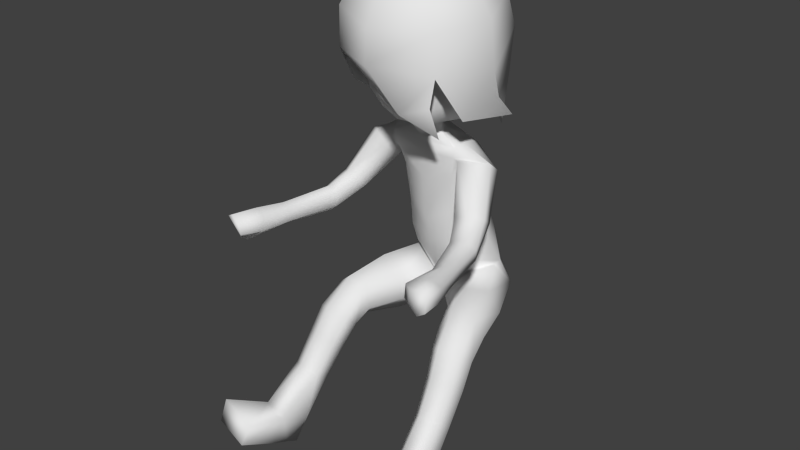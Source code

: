 # Source: Rider.blend  (saved by Blender 2.58.0; exported with 4.5.12 LTS)
import bpy
from mathutils import Matrix  # noqa: F401  (used for matrix-valued properties, if any)

bpy.ops.wm.read_factory_settings(use_empty=True)
scene = bpy.context.scene
scene.name = 'Scene'

# ---- collections
col_collection_19 = bpy.data.collections.new('Collection 19'); scene.collection.children.link(col_collection_19)

# ---- materials (node trees are filled in below, after node groups)
mat_rider = bpy.data.materials.new('Rider')
mat_rider.alpha_threshold = 0.0
mat_rider.use_transparent_shadow = False
mat_rider.roughness = 0.5
mat_rider.line_color = (0.0, 0.0, 0.0, 1.0)

# ---- material node trees

# ---- world
world_world = bpy.data.worlds.new('World'); scene.world = world_world
world_world.color = (0.05088, 0.05088, 0.05088)
world_world.use_sun_shadow = False
world_world.sun_shadow_jitter_overblur = 0.0
world_world.cycles.sampling_method = 'MANUAL'
world_world.cycles.sample_map_resolution = 256
world_world.light_settings.ao_factor = 0.7

# ---- meshes
me_cube_002 = bpy.data.meshes.new('Cube.002')
me_cube_002.from_pydata([(0.07011, 0.4348, 1.065), (-0.1181, 0.4542, 1.063), (0.07424, 0.2912, 0.996), (-0.09173, 0.3097, 0.9843), (0.09777, 0.3986, 1.162), (-0.1287, 0.4007, 1.167), (0.09481, 0.2678, 1.133), (-0.1028, 0.2976, 1.109), (-0.00534, 0.2726, 0.9624), (-0.009036, 0.4611, 1.068), (8.164e-05, 0.2496, 1.113), (0.0001355, 0.4041, 1.179), (-0.009119, 0.5194, 0.8995), (-0.008079, 0.3001, 0.8773), (0.09217, 0.3323, 0.8865), (-0.1021, 0.332, 0.8864), (0.09505, 0.4925, 0.8897), (-0.1119, 0.4949, 0.8905), (0.1123, 0.5164, 0.7652), (-0.1368, 0.5201, 0.7695), (0.1128, 0.3801, 0.8061), (-0.1174, 0.377, 0.8066), (-0.007273, 0.3246, 0.7846), (-0.01115, 0.5384, 0.7755), (-0.005276, 0.4862, 0.651), (0.002776, 0.3496, 0.7127), (0.137, 0.4462, 0.7746), (-0.1225, 0.4328, 0.7781), (0.1291, 0.4835, 0.6313), (-0.1698, 0.4887, 0.6455), (0.2165, 0.3043, 0.6297), (-0.2181, 0.2939, 0.6405), (0.2227, 0.3022, 0.7724), (-0.1712, 0.2733, 0.7739), (0.1314, 0.2647, 0.7664), (-0.08124, 0.2577, 0.7315), (0.1162, 0.2817, 0.6127), (-0.1248, 0.2961, 0.5866), (0.1839, 0.1485, 0.6502), (-0.1594, 0.1514, 0.6172), (0.1992, 0.138, 0.7649), (-0.1218, 0.1243, 0.7262), (0.2713, 0.1647, 0.7562), (-0.1949, 0.1311, 0.7483), (0.2629, 0.1789, 0.6573), (-0.2371, 0.1524, 0.6583), (0.2631, 0.1412, 0.6192), (-0.25, 0.1038, 0.6205), (0.2921, 0.06701, 0.6879), (-0.1985, 0.03146, 0.6763), (0.2284, 0.04462, 0.6993), (-0.1369, 0.04812, 0.6542), (0.1929, 0.119, 0.6283), (-0.1851, 0.1257, 0.5932), (0.1969, 0.0858, 0.5461), (-0.2094, 0.09047, 0.5156), (0.2318, 0.007355, 0.6092), (-0.1605, 0.01158, 0.568), (0.2907, 0.02814, 0.5987), (-0.2173, -0.006513, 0.5893), (0.2628, 0.1047, 0.5376), (-0.2691, 0.0669, 0.5413), (0.2645, 0.04574, 0.444), (-0.2838, 0.01073, 0.4472), (0.2919, -0.03199, 0.5047), (-0.2316, -0.06335, 0.4944), (0.2366, -0.0505, 0.514), (-0.1789, -0.04565, 0.4742), (0.2028, 0.02921, 0.4511), (-0.229, 0.03361, 0.4227), (0.2004, -0.05087, 0.3359), (-0.2391, -0.03966, 0.3034), (0.2548, -0.1901, 0.404), (-0.1953, -0.1837, 0.3781), (0.2681, -0.03085, 0.3282), (-0.3008, -0.06219, 0.3297), (0.2696, -0.07111, 0.2487), (-0.309, -0.1001, 0.2435), (0.197, -0.1023, 0.252), (-0.2363, -0.09295, 0.2174), (0.009893, 0.3787, 1.238), (0.008696, 0.2459, 1.194), (0.1089, 0.255, 1.193), (-0.1048, 0.2667, 1.181), (0.1102, 0.3722, 1.209), (-0.1314, 0.3637, 1.223), (0.1145, 0.3372, 1.228), (-0.126, 0.3283, 1.244), (0.1108, 0.2565, 1.225), (-0.1087, 0.2562, 1.228), (0.007797, 0.2458, 1.225), (-0.005495, 0.3547, 1.265), (0.09778, 0.3621, 1.036), (-0.1366, 0.3926, 1.023), (0.1166, 0.3345, 1.127), (-0.1509, 0.3607, 1.115), (0.1276, 0.4144, 0.8875), (-0.1413, 0.4154, 0.8888), (0.1516, 0.4582, 0.7864), (-0.1659, 0.4551, 0.7944), (0.01256, 0.3685, 0.6687), (0.1741, 0.4886, 0.7077), (-0.1856, 0.4742, 0.733), (0.2528, 0.3163, 0.7008), (-0.2274, 0.2884, 0.7205), (0.09828, 0.2581, 0.6909), (-0.07791, 0.2686, 0.6491), (0.164, 0.1331, 0.7078), (-0.1127, 0.1354, 0.6606), (0.2954, 0.1776, 0.6994), (-0.2421, 0.1421, 0.7071), (0.3031, 0.1101, 0.6502), (-0.2466, 0.05827, 0.6577), (0.1856, 0.07259, 0.6672), (-0.1368, 0.0934, 0.6139), (0.1909, 0.03887, 0.5814), (-0.1628, 0.05867, 0.5331), (0.3005, 0.07274, 0.5654), (-0.2642, 0.02137, 0.5747), (0.3, 0.01298, 0.472), (-0.277, -0.03422, 0.4796), (0.1984, -0.01739, 0.4862), (-0.1838, 0.001144, 0.4408), (0.2027, -0.1125, 0.3789), (-0.1882, -0.08876, 0.3303), (0.3079, -0.07779, 0.3668), (-0.2866, -0.119, 0.3699), (0.2928, -0.1131, 0.2814), (-0.2957, -0.1427, 0.2754), (0.2251, -0.1489, 0.2821), (-0.2233, -0.1474, 0.2535), (0.125, 0.2924, 1.231), (-0.1286, 0.2858, 1.244), (0.1535, 0.3564, 1.124), (-0.226, 0.2924, 1.195), (0.1038, 0.3165, 1.147), (-0.2075, 0.348, 1.155), (0.1164, 0.2652, 1.184), (-0.1488, 0.351, 1.126), (0.1651, 0.2715, 1.189), (-0.1314, 0.3074, 1.146), (0.2056, 0.3055, 1.186), (-0.1338, 0.2705, 1.184), (0.2001, 0.3498, 1.151), (-0.1837, 0.2616, 1.209), (0.1976, 0.2636, 1.005), (-0.2645, 0.2011, 1.074), (0.1565, 0.2324, 1.014), (-0.2587, 0.2399, 1.04), (0.1607, 0.1993, 1.04), (-0.2222, 0.2457, 1.022), (0.2052, 0.1967, 1.057), (-0.1911, 0.2125, 1.036), (0.2477, 0.2248, 1.053), (-0.1899, 0.1742, 1.068), (0.2445, 0.2566, 1.028), (-0.225, 0.1688, 1.087), (0.2748, 0.1499, 0.961), (-0.2503, 0.117, 1.052), (0.2763, 0.151, 0.9967), (-0.2197, 0.1113, 1.035), (0.2383, 0.1396, 1.018), (-0.2232, 0.1121, 0.9906), (0.1985, 0.1275, 1.001), (-0.2583, 0.1205, 0.964), (0.197, 0.1263, 0.9656), (-0.2888, 0.1267, 0.9812), (0.235, 0.1369, 0.9416), (-0.2884, 0.125, 1.027), (0.2888, -0.02461, 0.9521), (-0.3165, -0.04196, 1.027), (0.2595, -0.03213, 0.972), (-0.3158, -0.04112, 0.9914), (0.2611, -0.03055, 1.006), (-0.287, -0.04696, 0.975), (0.2919, -0.02138, 1.021), (-0.2575, -0.05404, 0.9938), (0.3192, -0.01309, 1.002), (-0.2581, -0.0537, 1.028), (0.3177, -0.01466, 0.9684), (-0.2869, -0.04775, 1.044), (0.3485, -0.1079, 0.9709), (-0.3057, -0.136, 1.054), (0.3494, -0.1033, 1.013), (-0.2697, -0.1444, 1.034), (0.3218, -0.1181, 1.037), (-0.2689, -0.1577, 0.9969), (0.2682, -0.1525, 1.02), (-0.3198, -0.1701, 0.9567), (0.2673, -0.1571, 0.9779), (-0.3558, -0.1615, 0.9772), (0.3162, -0.1155, 0.9509), (-0.3393, -0.1286, 1.036), (0.3389, -0.1932, 0.9647), (-0.3482, -0.2095, 1.043), (0.2988, -0.1796, 0.9803), (-0.3485, -0.1913, 1.002), (0.2997, -0.1749, 1.022), (-0.3128, -0.1998, 0.9817), (0.3404, -0.1849, 1.039), (-0.285, -0.2245, 1.007), (0.3648, -0.186, 1.022), (-0.2878, -0.2268, 1.036), (0.3639, -0.1907, 0.9802), (-0.3235, -0.2184, 1.057), (0.2525, -0.2072, 0.3074), (-0.2159, -0.2103, 0.2874), (0.3338, -0.1602, 0.3101), (-0.305, -0.1978, 0.3148), (0.3225, -0.1522, 0.405), (-0.269, -0.176, 0.4012), (0.317, -0.323, 0.4352), (-0.1921, -0.3261, 0.4294), (0.4254, -0.2594, 0.4401), (-0.3108, -0.3079, 0.4664), (0.4203, -0.2682, 0.3611), (-0.3246, -0.3235, 0.3894), (0.3232, -0.3249, 0.3566), (-0.2182, -0.3395, 0.3562), (0.1655, 0.2592, 1.38), (-0.163, 0.2663, 1.4), (0.125, 0.2641, 1.319), (-0.1265, 0.267, 1.334), (0.04723, 0.2672, 1.286), (-0.05452, 0.2678, 1.292), (0.03278, 0.3015, 1.288), (-0.0395, 0.3017, 1.293), (0.08792, 0.3513, 1.325), (-0.08853, 0.3552, 1.335), (0.1173, 0.3749, 1.374), (-0.1108, 0.3799, 1.388), (0.004289, 0.424, 1.383), (0.00045, 0.389, 1.333), (-0.003657, 0.3146, 1.292), (-0.002652, 0.0983, 1.385), (-0.005389, 0.14, 1.323), (-0.005838, 0.2169, 1.285), (0.03015, 0.2311, 1.285), (-0.04049, 0.2323, 1.289), (0.08371, 0.1747, 1.319), (-0.09275, 0.1785, 1.33), (0.1146, 0.1439, 1.379), (-0.1177, 0.149, 1.393), (0.1257, 0.1368, 1.55), (-0.1088, 0.142, 1.564), (0.007322, 0.09078, 1.555), (0.1785, 0.243, 1.548), (-0.1567, 0.2503, 1.568), (0.1685, 0.2371, 1.621), (-0.1384, 0.2438, 1.639), (0.01194, 0.1032, 1.628), (0.1197, 0.1451, 1.623), (-0.09369, 0.1498, 1.636), (0.05769, 0.2656, 1.257), (-0.04816, 0.2605, 1.257), (0.001852, 0.2373, 1.247), (-0.002846, 0.3246, 1.267), (0.04226, 0.3108, 1.254), (-0.04915, 0.3042, 1.261), (0.05531, 0.2808, 1.251), (-0.05926, 0.276, 1.257), (0.2646, 0.1608, 0.6509), (-0.2447, 0.125, 0.6522), (0.1901, 0.1361, 0.6568), (-0.1751, 0.142, 0.6211), (0.02528, 0.204, 1.81), (0.1197, 0.2045, 1.787), (0.1974, 0.2112, 1.727), (0.2468, 0.2226, 1.64), (0.2549, 0.2361, 1.495), (0.1915, 0.4154, 1.568), (0.1843, 0.3854, 1.669), (0.1496, 0.3357, 1.748), (0.09382, 0.2719, 1.799), (0.02723, 0.3011, 1.807), (0.02659, 0.3896, 1.763), (0.02358, 0.4557, 1.688), (0.01847, 0.4911, 1.589), (-0.159, 0.4231, 1.589), (-0.1413, 0.3925, 1.688), (-0.09961, 0.3412, 1.763), (-0.04106, 0.2749, 1.807), (-0.07106, 0.2087, 1.798), (-0.155, 0.2189, 1.747), (-0.2137, 0.2327, 1.668), (-0.2418, 0.2577, 1.517), (-0.1656, 0.08355, 1.513), (-0.1512, 0.06983, 1.64), (-0.1072, 0.09435, 1.726), (-0.04518, 0.1413, 1.786), (0.02141, 0.1121, 1.778), (0.01584, 0.04034, 1.711), (0.009598, -0.002792, 1.622), (0.009545, -0.0106, 1.52), (0.1826, 0.07003, 1.5), (0.1744, 0.06271, 1.62), (0.142, 0.0889, 1.711), (0.0897, 0.1383, 1.778), (0.1599, 0.07779, 1.41), (0.09999, 0.02081, 1.395), (0.01883, 0.07468, 1.396), (0.1696, 0.108, 1.315), (-0.2105, 0.2852, 1.4), (-0.1404, 0.4583, 1.435), (0.00878, 0.483, 1.429), (0.1564, 0.4519, 1.417), (0.2143, 0.297, 1.369), (0.1612, 0.4166, 1.266), (0.1187, 0.496, 1.327), (0.001154, 0.549, 1.277), (-0.1116, 0.4991, 1.345), (-0.17, 0.438, 1.262), (0.2364, 0.2875, 1.403), (0.2028, 0.1687, 1.357), (0.1989, 0.4142, 1.305), (-0.2058, 0.1854, 1.384), (-0.2292, 0.2758, 1.43), (-0.198, 0.2921, 1.315)], [], [(6, 10, 8, 2), (8, 10, 7, 3), (0, 9, 11, 4), (11, 9, 1, 5), (9, 0, 16, 12), (17, 1, 9, 12), (2, 8, 13, 14), (13, 8, 3, 15), (14, 13, 22, 20), (22, 13, 15, 21), (12, 16, 18, 23), (19, 17, 12, 23), (23, 18, 28, 24), (29, 19, 23, 24), (20, 22, 25, 26), (25, 22, 21, 27), (26, 25, 34, 32), (35, 25, 27, 33), (24, 28, 30, 36), (31, 29, 24, 37), (36, 30, 44, 38), (45, 31, 37, 39), (32, 34, 40, 42), (41, 35, 33, 43), (52, 46, 60, 54), (61, 47, 53, 55), (48, 50, 56, 58), (57, 51, 49, 59), (58, 56, 66, 64), (67, 57, 59, 65), (54, 60, 62, 68), (63, 61, 55, 69), (68, 62, 74, 70), (75, 63, 69, 71), (64, 66, 72, 209), (73, 67, 65, 210), (70, 74, 76, 78), (77, 75, 71, 79), (4, 11, 80, 84), (80, 11, 5, 85), (10, 6, 82, 81), (83, 7, 10, 81), (81, 82, 88, 90), (89, 83, 81, 90), (84, 80, 91, 86), (91, 80, 85, 87), (92, 0, 4, 94), (5, 1, 93, 95), (94, 6, 2, 92), (3, 7, 95, 93), (0, 92, 96, 16), (97, 93, 1, 17), (92, 2, 14, 96), (15, 3, 93, 97), (16, 96, 98, 18), (99, 97, 17, 19), (96, 14, 20, 98), (21, 15, 97, 99), (18, 98, 101, 28), (102, 99, 19, 29), (98, 20, 26, 101), (27, 21, 99, 102), (28, 101, 103, 30), (104, 102, 29, 31), (101, 26, 32, 103), (33, 27, 102, 104), (25, 100, 105, 34), (106, 100, 25, 35), (100, 24, 36, 105), (37, 24, 100, 106), (34, 105, 107, 40), (108, 106, 35, 41), (105, 36, 38, 107), (39, 37, 106, 108), (30, 103, 109, 44), (110, 104, 31, 45), (103, 32, 42, 109), (43, 33, 104, 110), (50, 113, 115, 56), (116, 114, 51, 57), (113, 52, 54, 115), (55, 53, 114, 116), (46, 111, 117, 60), (118, 112, 47, 61), (111, 48, 58, 117), (59, 49, 112, 118), (60, 117, 119, 62), (120, 118, 61, 63), (117, 58, 64, 119), (65, 59, 118, 120), (56, 115, 121, 66), (122, 116, 57, 67), (115, 54, 68, 121), (69, 55, 116, 122), (66, 121, 123, 72), (124, 122, 67, 73), (121, 68, 70, 123), (71, 69, 122, 124), (62, 119, 125, 74), (126, 120, 63, 75), (119, 64, 209, 125), (210, 65, 120, 126), (74, 125, 127, 76), (128, 126, 75, 77), (125, 209, 207, 127), (208, 210, 126, 128), (72, 123, 129, 205), (130, 124, 73, 206), (123, 70, 78, 129), (79, 71, 124, 130), (76, 127, 129, 78), (130, 128, 77, 79), (127, 207, 205, 129), (206, 208, 128, 130), (133, 145, 147, 135), (148, 146, 134, 136), (135, 147, 149, 137), (150, 148, 136, 138), (137, 149, 151, 139), (152, 150, 138, 140), (139, 151, 153, 141), (154, 152, 140, 142), (141, 153, 155, 143), (156, 154, 142, 144), (143, 155, 145, 133), (146, 156, 144, 134), (145, 155, 157, 167), (158, 156, 146, 168), (155, 153, 159, 157), (160, 154, 156, 158), (153, 151, 161, 159), (162, 152, 154, 160), (151, 149, 163, 161), (164, 150, 152, 162), (149, 147, 165, 163), (166, 148, 150, 164), (147, 145, 167, 165), (168, 146, 148, 166), (165, 167, 169, 171), (170, 168, 166, 172), (163, 165, 171, 173), (172, 166, 164, 174), (161, 163, 173, 175), (174, 164, 162, 176), (159, 161, 175, 177), (176, 162, 160, 178), (157, 159, 177, 179), (178, 160, 158, 180), (167, 157, 179, 169), (180, 158, 168, 170), (169, 179, 181, 191), (182, 180, 170, 192), (179, 177, 183, 181), (184, 178, 180, 182), (177, 175, 185, 183), (186, 176, 178, 184), (175, 173, 187, 185), (188, 174, 176, 186), (173, 171, 189, 187), (190, 172, 174, 188), (171, 169, 191, 189), (192, 170, 172, 190), (189, 191, 193, 195), (194, 192, 190, 196), (187, 189, 195, 197), (196, 190, 188, 198), (185, 187, 197, 199), (198, 188, 186, 200), (183, 185, 199, 201), (200, 186, 184, 202), (181, 183, 201, 203), (202, 184, 182, 204), (191, 181, 203, 193), (204, 182, 192, 194), (131, 141, 143), (144, 142, 132), (4, 84, 133, 135), (134, 85, 5, 136), (4, 135, 94), (95, 136, 5), (94, 135, 137), (138, 136, 95), (6, 94, 137), (138, 95, 7), (6, 137, 139, 82), (140, 138, 7, 83), (82, 139, 141, 88), (142, 140, 83, 89), (88, 141, 131), (132, 142, 89), (86, 131, 143), (144, 132, 87), (84, 86, 143, 133), (144, 87, 85, 134), (209, 72, 211, 213), (212, 73, 210, 214), (207, 209, 213, 215), (214, 210, 208, 216), (72, 205, 217, 211), (218, 206, 73, 212), (205, 207, 215, 217), (216, 208, 206, 218), (213, 211, 217, 215), (218, 212, 214, 216), (193, 203, 201, 199), (202, 204, 194, 200), (193, 199, 197, 195), (198, 200, 194, 196), (223, 225, 227, 221), (228, 226, 224, 222), (229, 219, 221, 227), (222, 220, 230, 228), (227, 232, 231, 229), (231, 232, 228, 230), (225, 233, 232, 227), (232, 233, 226, 228), (236, 237, 239, 235), (240, 238, 236, 235), (235, 239, 241, 234), (242, 240, 235, 234), (219, 241, 239, 221), (240, 242, 220, 222), (237, 223, 221, 239), (222, 224, 238, 240), (241, 219, 246, 243), (247, 220, 242, 244), (234, 241, 243, 245), (244, 242, 234, 245), (245, 243, 251, 250), (252, 244, 245, 250), (243, 246, 248, 251), (249, 247, 244, 252), (223, 237, 253, 259), (254, 238, 224, 260), (237, 236, 255, 253), (255, 236, 238, 254), (233, 225, 257, 256), (258, 226, 233, 256), (225, 223, 259, 257), (260, 224, 226, 258), (88, 253, 255, 90), (255, 254, 89, 90), (88, 131, 259, 253), (260, 132, 89, 254), (86, 257, 259, 131), (260, 258, 87, 132), (86, 91, 256, 257), (256, 91, 87, 258), (44, 261, 263, 38), (264, 262, 45, 39), (261, 46, 52, 263), (53, 47, 262, 264), (40, 107, 113, 50), (114, 108, 41, 51), (40, 50, 48, 42), (49, 51, 41, 43), (42, 48, 111, 109), (112, 49, 43, 110), (109, 111, 261), (262, 112, 110), (44, 109, 261), (262, 110, 45), (46, 261, 111), (112, 262, 47), (52, 113, 263), (264, 114, 53), (107, 263, 113), (114, 264, 108), (38, 263, 107), (108, 264, 39), (269, 270, 271, 268), (268, 271, 272, 267), (267, 272, 273, 266), (273, 265, 266), (274, 265, 273), (272, 275, 274, 273), (271, 276, 275, 272), (270, 277, 276, 271), (277, 278, 279, 276), (276, 279, 280, 275), (275, 280, 281, 274), (281, 265, 274), (282, 265, 281), (280, 283, 282, 281), (279, 284, 283, 280), (278, 285, 284, 279), (285, 286, 287, 284), (284, 287, 288, 283), (283, 288, 289, 282), (289, 265, 282), (290, 265, 289), (288, 291, 290, 289), (287, 292, 291, 288), (286, 293, 292, 287), (293, 294, 295, 292), (292, 295, 296, 291), (291, 296, 297, 290), (297, 265, 290), (266, 265, 297), (296, 267, 266, 297), (295, 268, 267, 296), (294, 269, 268, 295), (294, 293, 299, 298), (293, 286, 300, 299), (299, 300, 301), (298, 299, 301), (285, 278, 303, 302), (278, 277, 304, 303), (277, 270, 305, 304), (270, 269, 306, 305), (305, 306, 307, 308), (304, 305, 308, 309), (303, 304, 309, 310), (302, 303, 310, 311), (269, 294, 313, 312), (312, 313, 314), (286, 285, 316, 315), (315, 316, 317)])
me_cube_002.polygons.foreach_set('use_smooth', [True] * 318)
_uv = me_cube_002.uv_layers.new(name='Merge')
_uv.uv.foreach_set('vector', [0.6073, 0.4971, 0.557, 0.4924, 0.557, 0.4314, 0.5969, 0.4361, 0.557, 0.4314, 0.557, 0.4924, 0.5068, 0.4971, 0.5171, 0.4361, 0.498, 0.6868, 0.5446, 0.6875, 0.5446, 0.7431, 0.4934, 0.7423, 0.5446, 0.7431, 0.5446, 0.6875, 0.5913, 0.6868, 0.5958, 0.7423, 0.5446, 0.6875, 0.498, 0.6868, 0.4915, 0.6315, 0.5446, 0.631, 0.5978, 0.6315, 0.5913, 0.6868, 0.5446, 0.6875, 0.5446, 0.631, 0.5969, 0.4361, 0.557, 0.4314, 0.557, 0.3781, 0.6039, 0.3827, 0.557, 0.3781, 0.557, 0.4314, 0.5171, 0.4361, 0.5102, 0.3827, 0.6039, 0.3827, 0.557, 0.3781, 0.557, 0.3269, 0.6167, 0.3407, 0.557, 0.3269, 0.557, 0.3781, 0.5102, 0.3827, 0.4974, 0.3407, 0.5446, 0.631, 0.4915, 0.6315, 0.4851, 0.5915, 0.5446, 0.584, 0.6041, 0.5915, 0.5978, 0.6315, 0.5446, 0.631, 0.5446, 0.584, 0.7847, 0.6412, 0.7209, 0.6237, 0.7296, 0.5832, 0.8038, 0.5903, 0.3166, 0.5881, 0.3025, 0.627, 0.2392, 0.608, 0.2499, 0.5547, 0.1827, 0.6261, 0.1196, 0.616, 0.1196, 0.557, 0.1928, 0.5818, 0.1196, 0.557, 0.1196, 0.616, 0.05646, 0.6261, 0.04636, 0.5818, 0.1928, 0.5818, 0.1196, 0.557, 0.1528, 0.4844, 0.2007, 0.489, 0.08635, 0.4844, 0.1196, 0.557, 0.04636, 0.5818, 0.03842, 0.489, 0.8038, 0.5903, 0.7296, 0.5832, 0.7412, 0.4901, 0.7926, 0.5022, 0.3563, 0.5031, 0.3166, 0.5881, 0.2499, 0.5547, 0.3063, 0.4861, 0.7926, 0.5022, 0.7412, 0.4901, 0.7532, 0.4184, 0.7979, 0.4254, 0.3841, 0.4359, 0.3563, 0.5031, 0.3063, 0.4861, 0.3426, 0.4182, 0.2007, 0.489, 0.1528, 0.4844, 0.1667, 0.4204, 0.2035, 0.4226, 0.07248, 0.4204, 0.08635, 0.4844, 0.03842, 0.489, 0.03571, 0.4226, 0.8018, 0.3783, 0.7623, 0.3728, 0.7705, 0.3269, 0.8042, 0.332, 0.4181, 0.3493, 0.4007, 0.3924, 0.3643, 0.3762, 0.3868, 0.3357, 0.2038, 0.3804, 0.1712, 0.3788, 0.1752, 0.3351, 0.206, 0.3363, 0.06396, 0.3351, 0.06796, 0.3788, 0.03535, 0.3804, 0.03316, 0.3363, 0.9324, 0.8385, 0.9069, 0.838, 0.9083, 0.7931, 0.9322, 0.7935, 0.9904, 0.7931, 0.9918, 0.838, 0.9663, 0.8385, 0.9665, 0.7935, 0.8937, 0.9896, 0.8585, 0.9905, 0.8588, 0.9343, 0.8914, 0.9334, 0.7924, 0.9353, 0.7911, 0.9915, 0.756, 0.9897, 0.7598, 0.9336, 0.8914, 0.9334, 0.8588, 0.9343, 0.8581, 0.8632, 0.8942, 0.8624, 0.7952, 0.8644, 0.7924, 0.9353, 0.7598, 0.9336, 0.7591, 0.8625, 0.9322, 0.7935, 0.9083, 0.7931, 0.9035, 0.7322, 0.9349, 0.7325, 0.9952, 0.7322, 0.9904, 0.7931, 0.9665, 0.7935, 0.9637, 0.7325, 0.8942, 0.8624, 0.8581, 0.8632, 0.8581, 0.8134, 0.8987, 0.8127, 0.7966, 0.8146, 0.7952, 0.8644, 0.7591, 0.8625, 0.756, 0.8127, 0.4934, 0.7423, 0.5446, 0.7431, 0.5446, 0.78, 0.4959, 0.7762, 0.5446, 0.78, 0.5446, 0.7431, 0.5958, 0.7423, 0.5933, 0.7762, 0.557, 0.4924, 0.6073, 0.4971, 0.6059, 0.5326, 0.557, 0.5308, 0.5082, 0.5326, 0.5068, 0.4971, 0.557, 0.4924, 0.557, 0.5308, 0.557, 0.5308, 0.6059, 0.5326, 0.6056, 0.555, 0.557, 0.5478, 0.5085, 0.555, 0.5082, 0.5326, 0.557, 0.5308, 0.557, 0.5478, 0.4959, 0.7762, 0.5446, 0.78, 0.5446, 0.7954, 0.4972, 0.7956, 0.5446, 0.7954, 0.5446, 0.78, 0.5933, 0.7762, 0.592, 0.7956, 0.4583, 0.6841, 0.498, 0.6868, 0.4934, 0.7423, 0.4593, 0.7249, 0.5958, 0.7423, 0.5913, 0.6868, 0.6309, 0.6841, 0.6299, 0.7249, 0.6464, 0.4849, 0.6073, 0.4971, 0.5969, 0.4361, 0.6408, 0.4394, 0.5171, 0.4361, 0.5068, 0.4971, 0.4676, 0.4849, 0.4732, 0.4394, 0.498, 0.6868, 0.4583, 0.6841, 0.4479, 0.6372, 0.4915, 0.6315, 0.6413, 0.6372, 0.6309, 0.6841, 0.5913, 0.6868, 0.5978, 0.6315, 0.6408, 0.4394, 0.5969, 0.4361, 0.6039, 0.3827, 0.646, 0.3879, 0.5102, 0.3827, 0.5171, 0.4361, 0.4732, 0.4394, 0.4681, 0.3879, 0.4915, 0.6315, 0.4479, 0.6372, 0.4418, 0.5995, 0.4851, 0.5915, 0.6474, 0.5995, 0.6413, 0.6372, 0.5978, 0.6315, 0.6041, 0.5915, 0.646, 0.3879, 0.6039, 0.3827, 0.6167, 0.3407, 0.6609, 0.3484, 0.4974, 0.3407, 0.5102, 0.3827, 0.4681, 0.3879, 0.4531, 0.3485, 0.7209, 0.6237, 0.6723, 0.6133, 0.6831, 0.5732, 0.7296, 0.5832, 0.3614, 0.6043, 0.3492, 0.644, 0.3025, 0.627, 0.3166, 0.5881, 0.2299, 0.6263, 0.1827, 0.6261, 0.1928, 0.5818, 0.2389, 0.5849, 0.04636, 0.5818, 0.05646, 0.6261, 0.009262, 0.6263, 0.0002185, 0.5849, 0.7296, 0.5832, 0.6831, 0.5732, 0.703, 0.4811, 0.7412, 0.4901, 0.3933, 0.5157, 0.3614, 0.6043, 0.3166, 0.5881, 0.3563, 0.5031, 0.2389, 0.5849, 0.1928, 0.5818, 0.2007, 0.489, 0.2392, 0.4882, 0.03842, 0.489, 0.04636, 0.5818, 0.0002185, 0.5849, 0.0, 0.4882, 0.1196, 0.557, 0.07801, 0.5212, 0.1094, 0.4735, 0.1528, 0.4844, 0.1298, 0.4735, 0.1612, 0.5212, 0.1196, 0.557, 0.08635, 0.4844, 0.841, 0.5513, 0.8038, 0.5903, 0.7926, 0.5022, 0.833, 0.495, 0.3063, 0.4861, 0.2499, 0.5547, 0.2392, 0.5019, 0.2758, 0.4584, 0.1528, 0.4844, 0.1094, 0.4735, 0.134, 0.4128, 0.1667, 0.4204, 0.1051, 0.4128, 0.1298, 0.4735, 0.08635, 0.4844, 0.07248, 0.4204, 0.833, 0.495, 0.7926, 0.5022, 0.7979, 0.4254, 0.8336, 0.4278, 0.3426, 0.4182, 0.3063, 0.4861, 0.2758, 0.4584, 0.311, 0.4012, 0.7412, 0.4901, 0.703, 0.4811, 0.7199, 0.4135, 0.7532, 0.4184, 0.415, 0.4495, 0.3933, 0.5157, 0.3563, 0.5031, 0.3841, 0.4359, 0.2392, 0.4882, 0.2007, 0.489, 0.2035, 0.4226, 0.2346, 0.4192, 0.03571, 0.4226, 0.03842, 0.489, 0.0, 0.4882, 0.004554, 0.4192, 0.1712, 0.3788, 0.1427, 0.3707, 0.1479, 0.3269, 0.1752, 0.3351, 0.09128, 0.3269, 0.09643, 0.3707, 0.06796, 0.3788, 0.06396, 0.3351, 0.8332, 0.3837, 0.8018, 0.3783, 0.8042, 0.332, 0.8321, 0.3392, 0.3868, 0.3357, 0.3643, 0.3762, 0.3349, 0.3641, 0.3594, 0.3269, 0.7623, 0.3728, 0.7316, 0.3708, 0.7425, 0.3269, 0.7705, 0.3269, 0.4418, 0.3641, 0.4277, 0.4071, 0.4007, 0.3924, 0.4181, 0.3493, 0.2317, 0.3758, 0.2038, 0.3804, 0.206, 0.3363, 0.233, 0.3318, 0.03316, 0.3363, 0.03535, 0.3804, 0.00743, 0.3758, 0.006132, 0.3318, 0.8905, 0.5499, 0.8655, 0.5364, 0.8975, 0.4904, 0.9221, 0.504, 0.3636, 0.7922, 0.416, 0.8121, 0.403, 0.8374, 0.351, 0.8174, 0.8655, 0.5364, 0.841, 0.5218, 0.8733, 0.4758, 0.8975, 0.4904, 0.3754, 0.7665, 0.428, 0.7863, 0.416, 0.8121, 0.3636, 0.7922, 0.9514, 0.1363, 0.9392, 0.1631, 0.8865, 0.1446, 0.8986, 0.1182, 0.1818, 0.9218, 0.2003, 0.9745, 0.1736, 0.9867, 0.1554, 0.9339, 0.9392, 0.1631, 0.9264, 0.1895, 0.8741, 0.1714, 0.8865, 0.1446, 0.2086, 0.9095, 0.2267, 0.9617, 0.2003, 0.9745, 0.1818, 0.9218, 0.8986, 0.1182, 0.8865, 0.1446, 0.824, 0.1125, 0.8379, 0.07274, 0.1497, 0.8593, 0.1818, 0.9218, 0.1554, 0.9339, 0.11, 0.8732, 0.8865, 0.1446, 0.8741, 0.1714, 0.809, 0.146, 0.824, 0.1125, 0.1832, 0.8443, 0.2086, 0.9095, 0.1818, 0.9218, 0.1497, 0.8593, 0.9221, 0.504, 0.8975, 0.4904, 0.9294, 0.4277, 0.9612, 0.4455, 0.3019, 0.7585, 0.3636, 0.7922, 0.351, 0.8174, 0.2857, 0.7911, 0.8975, 0.4904, 0.8733, 0.4758, 0.896, 0.403, 0.9294, 0.4277, 0.3156, 0.7192, 0.3754, 0.7665, 0.3636, 0.7922, 0.3019, 0.7585, 0.9612, 0.4455, 0.9294, 0.4277, 0.9631, 0.3905, 0.9905, 0.4059, 0.2531, 0.7467, 0.3019, 0.7585, 0.2857, 0.7911, 0.2392, 0.7749, 0.9294, 0.4277, 0.896, 0.403, 0.9329, 0.3724, 0.9631, 0.3905, 0.2678, 0.7148, 0.3156, 0.7192, 0.3019, 0.7585, 0.2531, 0.7467, 0.8379, 0.07274, 0.824, 0.1125, 0.7772, 0.102, 0.7898, 0.06971, 0.1393, 0.8125, 0.1497, 0.8593, 0.11, 0.8732, 0.107, 0.8252, 0.824, 0.1125, 0.809, 0.146, 0.7628, 0.1299, 0.7772, 0.102, 0.1672, 0.7981, 0.1832, 0.8443, 0.1497, 0.8593, 0.1393, 0.8125, 0.6471, 0.8572, 0.6155, 0.856, 0.6154, 0.8172, 0.6474, 0.8167, 0.6185, 0.3241, 0.6187, 0.2853, 0.6504, 0.2843, 0.6504, 0.3249, 0.6155, 0.856, 0.5805, 0.8617, 0.5804, 0.8142, 0.6154, 0.8172, 0.5834, 0.3269, 0.5839, 0.2794, 0.6187, 0.2853, 0.6185, 0.3241, 0.6756, 0.7786, 0.7524, 0.7757, 0.7532, 0.8018, 0.6732, 0.8127, 0.1385, 0.7825, 0.1408, 0.7566, 0.2173, 0.7639, 0.2177, 0.7981, 0.6818, 0.6412, 0.7605, 0.6599, 0.7557, 0.6799, 0.6723, 0.6731, 0.1431, 0.6607, 0.1394, 0.6404, 0.2191, 0.6263, 0.2267, 0.6588, 0.6723, 0.6731, 0.7557, 0.6799, 0.7539, 0.7037, 0.6758, 0.6989, 0.1435, 0.6846, 0.1431, 0.6607, 0.2267, 0.6588, 0.2218, 0.6843, 0.6758, 0.6989, 0.7539, 0.7037, 0.7522, 0.7293, 0.6723, 0.7246, 0.1437, 0.7102, 0.1435, 0.6846, 0.2218, 0.6843, 0.2238, 0.7101, 0.6723, 0.7246, 0.7522, 0.7293, 0.752, 0.7495, 0.6729, 0.7522, 0.1427, 0.7304, 0.1437, 0.7102, 0.2238, 0.7101, 0.2215, 0.7377, 0.6729, 0.7522, 0.752, 0.7495, 0.7524, 0.7757, 0.6756, 0.7786, 0.1408, 0.7566, 0.1427, 0.7304, 0.2215, 0.7377, 0.2173, 0.7639, 0.7524, 0.7757, 0.752, 0.7495, 0.8083, 0.7501, 0.8091, 0.7731, 0.08645, 0.7277, 0.1427, 0.7304, 0.1408, 0.7566, 0.08436, 0.7507, 0.752, 0.7495, 0.7522, 0.7293, 0.8089, 0.7323, 0.8083, 0.7501, 0.08693, 0.7099, 0.1437, 0.7102, 0.1427, 0.7304, 0.08645, 0.7277, 0.7522, 0.7293, 0.7539, 0.7037, 0.8112, 0.71, 0.8089, 0.7323, 0.08596, 0.6875, 0.1435, 0.6846, 0.1437, 0.7102, 0.08693, 0.7099, 0.7539, 0.7037, 0.7557, 0.6799, 0.8135, 0.688, 0.8112, 0.71, 0.08492, 0.6654, 0.1431, 0.6607, 0.1435, 0.6846, 0.08596, 0.6875, 0.7557, 0.6799, 0.7605, 0.6599, 0.8168, 0.6708, 0.8135, 0.688, 0.08258, 0.6481, 0.1394, 0.6404, 0.1431, 0.6607, 0.08492, 0.6654, 0.7532, 0.8018, 0.7524, 0.7757, 0.8091, 0.7731, 0.8101, 0.7959, 0.08436, 0.7507, 0.1408, 0.7566, 0.1385, 0.7825, 0.08202, 0.7733, 0.8101, 0.7959, 0.8091, 0.7731, 0.8925, 0.7696, 0.8928, 0.7873, 0.001322, 0.7423, 0.08436, 0.7507, 0.08202, 0.7733, 0.0, 0.76, 0.8135, 0.688, 0.8168, 0.6708, 0.8987, 0.6857, 0.8958, 0.702, 4.349e-07, 0.6582, 0.08258, 0.6481, 0.08492, 0.6654, 0.001895, 0.6746, 0.8112, 0.71, 0.8135, 0.688, 0.8958, 0.702, 0.8945, 0.7194, 0.001895, 0.6746, 0.08492, 0.6654, 0.08596, 0.6875, 0.002209, 0.6921, 0.8089, 0.7323, 0.8112, 0.71, 0.8945, 0.7194, 0.8928, 0.7361, 0.002209, 0.6921, 0.08596, 0.6875, 0.08693, 0.7099, 0.002894, 0.7089, 0.8083, 0.7501, 0.8089, 0.7323, 0.8928, 0.7361, 0.8922, 0.7526, 0.002894, 0.7089, 0.08693, 0.7099, 0.08645, 0.7277, 0.002628, 0.7254, 0.8091, 0.7731, 0.8083, 0.7501, 0.8922, 0.7526, 0.8925, 0.7696, 0.002628, 0.7254, 0.08645, 0.7277, 0.08436, 0.7507, 0.001322, 0.7423, 0.6746, 0.9032, 0.6752, 0.8869, 0.7177, 0.8897, 0.7158, 0.9064, 0.8053, 0.2749, 0.8524, 0.2718, 0.8531, 0.2898, 0.8074, 0.2934, 0.6752, 0.8869, 0.6758, 0.8711, 0.7183, 0.8718, 0.7177, 0.8897, 0.8046, 0.2551, 0.8517, 0.2542, 0.8524, 0.2718, 0.8053, 0.2749, 0.6758, 0.8711, 0.6765, 0.8549, 0.7226, 0.8561, 0.7183, 0.8718, 0.7998, 0.2376, 0.851, 0.2363, 0.8517, 0.2542, 0.8046, 0.2551, 0.6765, 0.8549, 0.6761, 0.8381, 0.7279, 0.8312, 0.7226, 0.8561, 0.7939, 0.21, 0.8515, 0.2177, 0.851, 0.2363, 0.7998, 0.2376, 0.6761, 0.8381, 0.6738, 0.8231, 0.7291, 0.8127, 0.7279, 0.8312, 0.7926, 0.1895, 0.854, 0.201, 0.8515, 0.2177, 0.7939, 0.21, 0.6723, 0.92, 0.6746, 0.9032, 0.7158, 0.9064, 0.7285, 0.9356, 0.8074, 0.2934, 0.8531, 0.2898, 0.8556, 0.3085, 0.7933, 0.3258, 0.7285, 0.9356, 0.7158, 0.9064, 0.7535, 0.905, 0.7436, 0.9245, 0.7655, 0.2918, 0.8074, 0.2934, 0.7933, 0.3258, 0.7765, 0.3135, 0.7279, 0.8312, 0.7291, 0.8127, 0.749, 0.8167, 0.7434, 0.8377, 0.7706, 0.1939, 0.7926, 0.1895, 0.7939, 0.21, 0.7767, 0.2172, 0.7226, 0.8561, 0.7279, 0.8312, 0.7434, 0.8377, 0.7534, 0.8572, 0.7767, 0.2172, 0.7939, 0.21, 0.7998, 0.2376, 0.7657, 0.2388, 0.7183, 0.8718, 0.7226, 0.8561, 0.7534, 0.8572, 0.756, 0.8709, 0.7657, 0.2388, 0.7998, 0.2376, 0.8046, 0.2551, 0.7628, 0.254, 0.7177, 0.8897, 0.7183, 0.8718, 0.756, 0.8709, 0.756, 0.891, 0.7628, 0.254, 0.8046, 0.2551, 0.8053, 0.2749, 0.7628, 0.2764, 0.7158, 0.9064, 0.7177, 0.8897, 0.756, 0.891, 0.7535, 0.905, 0.7628, 0.2764, 0.8053, 0.2749, 0.8074, 0.2934, 0.7655, 0.2918, 0.6155, 0.576, 0.6431, 0.558, 0.6479, 0.584, 0.4662, 0.584, 0.471, 0.558, 0.4986, 0.576, 0.4934, 0.7423, 0.4959, 0.7762, 0.4657, 0.7762, 0.4612, 0.7486, 0.6236, 0.7762, 0.5933, 0.7762, 0.5958, 0.7423, 0.628, 0.7486, 0.4934, 0.7423, 0.4612, 0.7486, 0.4593, 0.7249, 0.6299, 0.7249, 0.628, 0.7486, 0.5958, 0.7423, 0.6464, 0.4849, 0.6723, 0.4932, 0.6447, 0.5083, 0.4694, 0.5083, 0.4418, 0.4932, 0.4676, 0.4849, 0.6073, 0.4971, 0.6464, 0.4849, 0.6447, 0.5083, 0.4694, 0.5083, 0.4676, 0.4849, 0.5068, 0.4971, 0.6073, 0.4971, 0.6447, 0.5083, 0.6456, 0.5334, 0.6059, 0.5326, 0.4685, 0.5334, 0.4694, 0.5083, 0.5068, 0.4971, 0.5082, 0.5326, 0.6059, 0.5326, 0.6456, 0.5334, 0.6431, 0.558, 0.6056, 0.555, 0.471, 0.558, 0.4685, 0.5334, 0.5082, 0.5326, 0.5085, 0.555, 0.6056, 0.555, 0.6431, 0.558, 0.6155, 0.576, 0.4986, 0.576, 0.471, 0.558, 0.5085, 0.555, 0.4972, 0.7956, 0.4915, 0.8142, 0.4673, 0.7983, 0.622, 0.7983, 0.5977, 0.8142, 0.592, 0.7956, 0.4959, 0.7762, 0.4972, 0.7956, 0.4673, 0.7983, 0.4657, 0.7762, 0.622, 0.7983, 0.592, 0.7956, 0.5933, 0.7762, 0.6236, 0.7762, 0.9349, 0.7325, 0.9035, 0.7322, 0.8987, 0.673, 0.9493, 0.6729, 1.0, 0.673, 0.9952, 0.7322, 0.9637, 0.7325, 0.9493, 0.6729, 0.9329, 0.3724, 0.896, 0.403, 0.841, 0.3496, 0.8742, 0.3269, 0.3309, 0.644, 0.3156, 0.7192, 0.2678, 0.7148, 0.2907, 0.644, 0.8379, 0.07274, 0.7898, 0.06971, 0.8111, 1.246e-08, 0.8506, 0.0, 0.03724, 0.8464, 0.107, 0.8252, 0.11, 0.8732, 0.03724, 0.8859, 0.5804, 0.8142, 0.5805, 0.8617, 0.5065, 0.873, 0.5065, 0.8159, 0.5099, 0.2676, 0.5839, 0.2794, 0.5834, 0.3269, 0.5095, 0.3247, 0.9493, 0.6729, 0.8987, 0.673, 0.8992, 0.6412, 0.9445, 0.6412, 0.9995, 0.6412, 1.0, 0.673, 0.9493, 0.6729, 0.9542, 0.6412, 0.5474, 0.2523, 0.5391, 0.2648, 0.5178, 0.2648, 0.5095, 0.2523, 0.5556, 0.2309, 0.5769, 0.2309, 0.5852, 0.2434, 0.5474, 0.2434, 0.5474, 0.2523, 0.5095, 0.2523, 0.5178, 0.2309, 0.5391, 0.2309, 0.5556, 0.2648, 0.5474, 0.2434, 0.5852, 0.2434, 0.5769, 0.2648, 0.6001, 0.06759, 0.5927, 0.05941, 0.6127, 0.03227, 0.6332, 0.066, 0.5423, 0.05632, 0.5717, 0.06629, 0.5703, 0.07725, 0.546, 0.09267, 0.6297, 0.006929, 0.6715, 0.06592, 0.6332, 0.066, 0.6127, 0.03227, 0.546, 0.09267, 0.5198, 0.112, 0.5153, 0.04742, 0.5423, 0.05632, 0.6127, 0.03227, 0.5712, 0.02793, 0.5615, 0.0, 0.6297, 0.006929, 0.5615, 0.0, 0.5712, 0.02793, 0.5423, 0.05632, 0.5153, 0.04742, 0.5927, 0.05941, 0.5812, 0.05913, 0.5712, 0.02793, 0.6127, 0.03227, 0.5712, 0.02793, 0.5812, 0.05913, 0.5717, 0.06629, 0.5423, 0.05632, 0.5877, 0.08389, 0.597, 0.07787, 0.6201, 0.0943, 0.5964, 0.1089, 0.5699, 0.1084, 0.5776, 0.08392, 0.5877, 0.08389, 0.5964, 0.1089, 0.5964, 0.1089, 0.6201, 0.0943, 0.6382, 0.1114, 0.6026, 0.1299, 0.5646, 0.1302, 0.5699, 0.1084, 0.5964, 0.1089, 0.6026, 0.1299, 0.6715, 0.06592, 0.6382, 0.1114, 0.6201, 0.0943, 0.6332, 0.066, 0.5699, 0.1084, 0.5646, 0.1302, 0.5198, 0.112, 0.546, 0.09267, 0.597, 0.07787, 0.6001, 0.06759, 0.6332, 0.066, 0.6201, 0.0943, 0.546, 0.09267, 0.5703, 0.07725, 0.5776, 0.08392, 0.5699, 0.1084, 0.6382, 0.1114, 0.6715, 0.06592, 0.7374, 0.1415, 0.6773, 0.1776, 0.5095, 0.1889, 0.5198, 0.112, 0.5646, 0.1302, 0.5623, 0.1961, 0.6026, 0.1299, 0.6382, 0.1114, 0.6773, 0.1776, 0.618, 0.1941, 0.5623, 0.1961, 0.5646, 0.1302, 0.6026, 0.1299, 0.618, 0.1941, 0.618, 0.1941, 0.6773, 0.1776, 0.6909, 0.2194, 0.623, 0.2309, 0.5621, 0.2309, 0.5623, 0.1961, 0.618, 0.1941, 0.623, 0.2309, 0.6773, 0.1776, 0.7374, 0.1415, 0.7628, 0.1942, 0.6909, 0.2194, 0.5109, 0.2249, 0.5095, 0.1889, 0.5623, 0.1961, 0.5621, 0.2309, 0.6001, 0.06759, 0.597, 0.07787, 0.5883, 0.07173, 0.5903, 0.06884, 0.5787, 0.07545, 0.5776, 0.08392, 0.5703, 0.07725, 0.577, 0.07377, 0.597, 0.07787, 0.5877, 0.08389, 0.583, 0.07472, 0.5883, 0.07173, 0.583, 0.07472, 0.5877, 0.08389, 0.5776, 0.08392, 0.5787, 0.07545, 0.5812, 0.05913, 0.5927, 0.05941, 0.588, 0.06667, 0.5829, 0.06657, 0.5785, 0.07017, 0.5717, 0.06629, 0.5812, 0.05913, 0.5829, 0.06657, 0.5927, 0.05941, 0.6001, 0.06759, 0.5903, 0.06884, 0.588, 0.06667, 0.577, 0.07377, 0.5703, 0.07725, 0.5717, 0.06629, 0.5785, 0.07017, 0.5872, 0.0692, 0.5883, 0.07173, 0.583, 0.07472, 0.5791, 0.07019, 0.583, 0.07472, 0.5787, 0.07545, 0.5785, 0.07346, 0.5791, 0.07019, 0.5872, 0.0692, 0.5874, 0.06806, 0.5903, 0.06884, 0.5883, 0.07173, 0.577, 0.07377, 0.5783, 0.07248, 0.5785, 0.07346, 0.5787, 0.07545, 0.587, 0.06733, 0.588, 0.06667, 0.5903, 0.06884, 0.5874, 0.06806, 0.577, 0.07377, 0.5785, 0.07017, 0.5786, 0.07158, 0.5783, 0.07248, 0.587, 0.06733, 0.5835, 0.06892, 0.5829, 0.06657, 0.588, 0.06667, 0.5829, 0.06657, 0.5835, 0.06892, 0.5786, 0.07158, 0.5785, 0.07017, 0.7532, 0.4184, 0.7581, 0.3958, 0.7994, 0.4016, 0.7979, 0.4254, 0.3539, 0.3972, 0.392, 0.4142, 0.3841, 0.4359, 0.3426, 0.4182, 0.7581, 0.3958, 0.7623, 0.3728, 0.8018, 0.3783, 0.7994, 0.4016, 0.3643, 0.3762, 0.4007, 0.3924, 0.392, 0.4142, 0.3539, 0.3972, 0.1667, 0.4204, 0.134, 0.4128, 0.1427, 0.3707, 0.1712, 0.3788, 0.09643, 0.3707, 0.1051, 0.4128, 0.07248, 0.4204, 0.06796, 0.3788, 0.1667, 0.4204, 0.1712, 0.3788, 0.2038, 0.3804, 0.2035, 0.4226, 0.03535, 0.3804, 0.06796, 0.3788, 0.07248, 0.4204, 0.03571, 0.4226, 0.2035, 0.4226, 0.2038, 0.3804, 0.2317, 0.3758, 0.2346, 0.4192, 0.00743, 0.3758, 0.03535, 0.3804, 0.03571, 0.4226, 0.004554, 0.4192, 0.7199, 0.4135, 0.7316, 0.3708, 0.7581, 0.3958, 0.392, 0.4142, 0.4277, 0.4071, 0.415, 0.4495, 0.7532, 0.4184, 0.7199, 0.4135, 0.7581, 0.3958, 0.392, 0.4142, 0.415, 0.4495, 0.3841, 0.4359, 0.7623, 0.3728, 0.7581, 0.3958, 0.7316, 0.3708, 0.4277, 0.4071, 0.392, 0.4142, 0.4007, 0.3924, 0.8018, 0.3783, 0.8332, 0.3837, 0.7994, 0.4016, 0.3539, 0.3972, 0.3349, 0.3641, 0.3643, 0.3762, 0.8336, 0.4278, 0.7994, 0.4016, 0.8332, 0.3837, 0.3349, 0.3641, 0.3539, 0.3972, 0.311, 0.4012, 0.7979, 0.4254, 0.7994, 0.4016, 0.8336, 0.4278, 0.311, 0.4012, 0.3539, 0.3972, 0.3426, 0.4182, 0.3657, 0.0, 0.3804, 0.07218, 0.3503, 0.08416, 0.3148, 0.03268, 0.3148, 0.03268, 0.3503, 0.08416, 0.3246, 0.09778, 0.2904, 0.0654, 0.2904, 0.0654, 0.3246, 0.09778, 0.3007, 0.1174, 0.2756, 0.1041, 0.3007, 0.1174, 0.2771, 0.147, 0.2756, 0.1041, 0.3118, 0.1371, 0.2771, 0.147, 0.3007, 0.1174, 0.3246, 0.09778, 0.3376, 0.1321, 0.3118, 0.1371, 0.3007, 0.1174, 0.3503, 0.08416, 0.3632, 0.1292, 0.3376, 0.1321, 0.3246, 0.09778, 0.3804, 0.07218, 0.3918, 0.1275, 0.3632, 0.1292, 0.3503, 0.08416, 0.3918, 0.1275, 0.3864, 0.1811, 0.3584, 0.1729, 0.3632, 0.1292, 0.3632, 0.1292, 0.3584, 0.1729, 0.335, 0.1652, 0.3376, 0.1321, 0.3376, 0.1321, 0.335, 0.1652, 0.3108, 0.1573, 0.3118, 0.1371, 0.3108, 0.1573, 0.2771, 0.147, 0.3118, 0.1371, 0.2999, 0.1737, 0.2771, 0.147, 0.3108, 0.1573, 0.335, 0.1652, 0.3173, 0.1932, 0.2999, 0.1737, 0.3108, 0.1573, 0.3584, 0.1729, 0.336, 0.2133, 0.3173, 0.1932, 0.335, 0.1652, 0.3864, 0.1811, 0.3763, 0.25, 0.336, 0.2133, 0.3584, 0.1729, 0.3763, 0.25, 0.3036, 0.2823, 0.2914, 0.2363, 0.336, 0.2133, 0.336, 0.2133, 0.2914, 0.2363, 0.2864, 0.2088, 0.3173, 0.1932, 0.3173, 0.1932, 0.2864, 0.2088, 0.2817, 0.1824, 0.2999, 0.1737, 0.2817, 0.1824, 0.2771, 0.147, 0.2999, 0.1737, 0.2605, 0.1795, 0.2771, 0.147, 0.2817, 0.1824, 0.2864, 0.2088, 0.2503, 0.2063, 0.2605, 0.1795, 0.2817, 0.1824, 0.2914, 0.2363, 0.2423, 0.2327, 0.2503, 0.2063, 0.2864, 0.2088, 0.3036, 0.2823, 0.2324, 0.2633, 0.2423, 0.2327, 0.2914, 0.2363, 0.2324, 0.2633, 0.1637, 0.2435, 0.1942, 0.2081, 0.2423, 0.2327, 0.2423, 0.2327, 0.1942, 0.2081, 0.2165, 0.1837, 0.2503, 0.2063, 0.2503, 0.2063, 0.2165, 0.1837, 0.2426, 0.1643, 0.2605, 0.1795, 0.2426, 0.1643, 0.2771, 0.147, 0.2605, 0.1795, 0.2354, 0.1363, 0.2771, 0.147, 0.2426, 0.1643, 0.2165, 0.1837, 0.1937, 0.1402, 0.2354, 0.1363, 0.2426, 0.1643, 0.1942, 0.2081, 0.1544, 0.1543, 0.1937, 0.1402, 0.2165, 0.1837, 0.1637, 0.2435, 0.1084, 0.1933, 0.1544, 0.1543, 0.1942, 0.2081, 0.1637, 0.2435, 0.2324, 0.2633, 0.1899, 0.293, 0.1595, 0.2835, 0.2324, 0.2633, 0.3036, 0.2823, 0.2189, 0.318, 0.1899, 0.293, 0.1899, 0.293, 0.2189, 0.318, 0.1471, 0.3249, 0.1595, 0.2835, 0.1899, 0.293, 0.1471, 0.3249, 0.3763, 0.25, 0.3864, 0.1811, 0.4403, 0.1825, 0.4257, 0.2547, 0.3864, 0.1811, 0.3918, 0.1275, 0.4436, 0.1257, 0.4403, 0.1825, 0.3918, 0.1275, 0.3804, 0.07218, 0.4366, 0.06845, 0.4436, 0.1257, 0.3804, 0.07218, 0.3657, 0.0, 0.4265, 0.0, 0.4366, 0.06845, 0.4366, 0.06845, 0.4265, 0.0, 0.4874, 0.03322, 0.4779, 0.0769, 0.4436, 0.1257, 0.4366, 0.06845, 0.4779, 0.0769, 0.5095, 0.1239, 0.4403, 0.1825, 0.4436, 0.1257, 0.5095, 0.1239, 0.4788, 0.1725, 0.4257, 0.2547, 0.4403, 0.1825, 0.4788, 0.1725, 0.5015, 0.2141, 0.1084, 0.1933, 0.1637, 0.2435, 0.09333, 0.2583, 0.06776, 0.2104, 0.06776, 0.2104, 0.09333, 0.2583, 0.0, 0.2136, 0.3036, 0.2823, 0.3763, 0.25, 0.3958, 0.2821, 0.3665, 0.3142, 0.3665, 0.3142, 0.3958, 0.2821, 0.4183, 0.3269])
me_cube_002.materials.append(mat_rider)
me_cube_002.use_remesh_preserve_volume = False
me_cube_002.use_remesh_preserve_attributes = False
me_cube_002.use_mirror_x = True
me_cube_002.update()

# ---- objects
ob_rider = bpy.data.objects.new('Rider', me_cube_002)

# ---- transforms, parenting, visibility, modifiers, constraints
ob_rider.location = (0.0, 0.0, 0.0)
ob_rider.lineart.crease_threshold = 0.0
ob_rider.use_mesh_mirror_x = True
_vg = ob_rider.vertex_groups.new(name='Root')
_vg = ob_rider.vertex_groups.new(name='Spine')
_vg = ob_rider.vertex_groups.new(name='Head')
_vg = ob_rider.vertex_groups.new(name='Arm_L')
_vg = ob_rider.vertex_groups.new(name='Wrist_L')
_vg = ob_rider.vertex_groups.new(name='Hand_L')
_vg = ob_rider.vertex_groups.new(name='Arm_R')
_vg = ob_rider.vertex_groups.new(name='Wrist_R')
_vg = ob_rider.vertex_groups.new(name='Hand_R')
_vg = ob_rider.vertex_groups.new(name='LegUp_L')
_vg = ob_rider.vertex_groups.new(name='LegDown_L')
_vg = ob_rider.vertex_groups.new(name='Foot_L')
_vg = ob_rider.vertex_groups.new(name='LegUp_R')
_vg = ob_rider.vertex_groups.new(name='LegDown_R')
_vg = ob_rider.vertex_groups.new(name='Foot_R')

# ---- collection membership
col_collection_19.objects.link(ob_rider)

# ---- scene / render settings (as saved in the file)
scene.frame_start = 1; scene.frame_end = 250; scene.frame_set(1)
scene.render.engine = 'BLENDER_EEVEE_NEXT'
scene.render.image_settings.color_mode = 'RGB'
scene.render.image_settings.compression = 90
scene.render.resolution_percentage = 50
scene.render.dither_intensity = 0.0
scene.render.bake_margin = 2
scene.render.bake_bias = 0.0
scene.cycles.use_denoising = False
scene.cycles.samples = 10
scene.cycles.sampling_pattern = 'TABULATED_SOBOL'
scene.cycles.light_sampling_threshold = 0.0
scene.cycles.use_adaptive_sampling = False
scene.cycles.use_light_tree = False
scene.cycles.blur_glossy = 0.0
scene.cycles.volume_bounces = 1
scene.cycles.pixel_filter_type = 'GAUSSIAN'
scene.cycles.sample_clamp_indirect = 0.0
scene.view_settings.view_transform = 'Standard'
bpy.context.view_layer.update()

# ---- added for rendering (the .blend has no active camera and no usable light): camera, sun
cam_auto = bpy.data.cameras.new('AutoCamera')
cam_auto.lens = 50.0
cam_auto.sensor_width = 36.0
cam_auto.clip_end = 1000.0
ob_auto_camera = bpy.data.objects.new('AutoCamera', cam_auto)
scene.collection.objects.link(ob_auto_camera)
ob_auto_camera.location = (1.87002, -2.09757, 2.48167)
ob_auto_camera.rotation_euler = (1.09748, -7.21219e-08, 0.694738)
scene.camera = ob_auto_camera
light_auto_sun = bpy.data.lights.new('AutoSun', 'SUN')
light_auto_sun.energy = 3.0
light_auto_sun.angle = 0.0523599
ob_auto_sun = bpy.data.objects.new('AutoSun', light_auto_sun)
scene.collection.objects.link(ob_auto_sun)
ob_auto_sun.rotation_euler = (0.872665, 0.174533, 0.523599)
bpy.context.view_layer.update()
